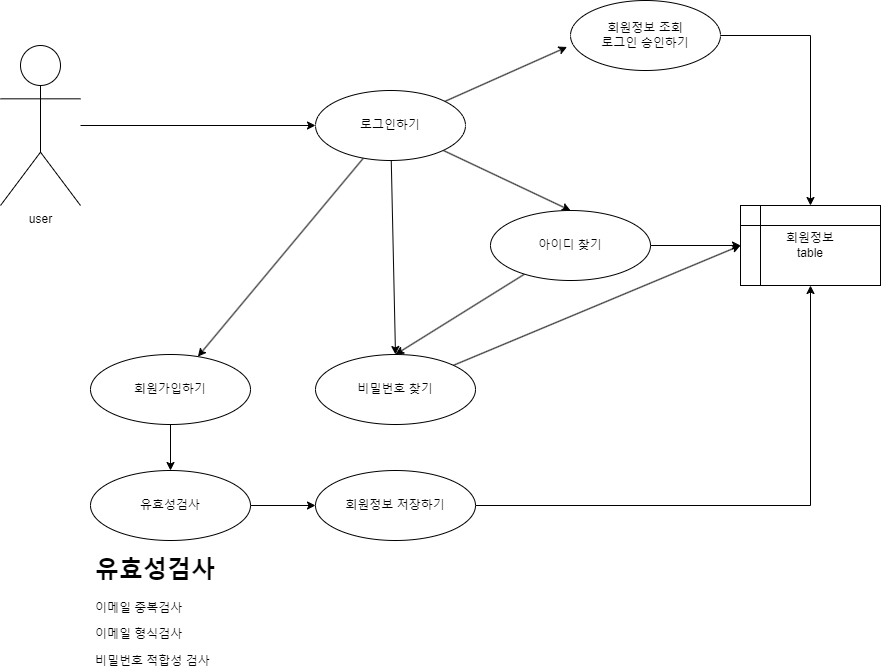

The diagram above was exported from draw.io. Its source (the exported page's mxGraphModel, read from the mxfile embedded in the PNG):
<mxGraphModel dx="1647" dy="831" grid="1" gridSize="10" guides="1" tooltips="1" connect="1" arrows="1" fold="1" page="1" pageScale="1" pageWidth="1169" pageHeight="827" math="0" shadow="0">
  <root>
    <mxCell id="0" />
    <mxCell id="1" parent="0" />
    <mxCell id="psi-Y_CM3KMYjYkAf37--5" style="edgeStyle=orthogonalEdgeStyle;rounded=0;orthogonalLoop=1;jettySize=auto;html=1;" edge="1" parent="1" source="psi-Y_CM3KMYjYkAf37--1" target="psi-Y_CM3KMYjYkAf37--4">
      <mxGeometry relative="1" as="geometry">
        <mxPoint x="410" y="310" as="targetPoint" />
      </mxGeometry>
    </mxCell>
    <mxCell id="psi-Y_CM3KMYjYkAf37--1" value="user" style="shape=umlActor;verticalLabelPosition=bottom;verticalAlign=top;html=1;outlineConnect=0;" vertex="1" parent="1">
      <mxGeometry x="150" y="105" width="80" height="160" as="geometry" />
    </mxCell>
    <mxCell id="psi-Y_CM3KMYjYkAf37--9" style="rounded=0;orthogonalLoop=1;jettySize=auto;html=1;" edge="1" parent="1" source="psi-Y_CM3KMYjYkAf37--4" target="psi-Y_CM3KMYjYkAf37--6">
      <mxGeometry relative="1" as="geometry" />
    </mxCell>
    <mxCell id="psi-Y_CM3KMYjYkAf37--11" style="rounded=0;orthogonalLoop=1;jettySize=auto;html=1;entryX=0.5;entryY=0;entryDx=0;entryDy=0;" edge="1" parent="1" source="psi-Y_CM3KMYjYkAf37--4" target="psi-Y_CM3KMYjYkAf37--7">
      <mxGeometry relative="1" as="geometry" />
    </mxCell>
    <mxCell id="psi-Y_CM3KMYjYkAf37--12" style="rounded=0;orthogonalLoop=1;jettySize=auto;html=1;entryX=0.5;entryY=0;entryDx=0;entryDy=0;" edge="1" parent="1" source="psi-Y_CM3KMYjYkAf37--4" target="psi-Y_CM3KMYjYkAf37--8">
      <mxGeometry relative="1" as="geometry" />
    </mxCell>
    <mxCell id="psi-Y_CM3KMYjYkAf37--27" style="rounded=0;orthogonalLoop=1;jettySize=auto;html=1;entryX=-0.023;entryY=0.664;entryDx=0;entryDy=0;entryPerimeter=0;" edge="1" parent="1" source="psi-Y_CM3KMYjYkAf37--4" target="psi-Y_CM3KMYjYkAf37--26">
      <mxGeometry relative="1" as="geometry" />
    </mxCell>
    <mxCell id="psi-Y_CM3KMYjYkAf37--4" value="로그인하기" style="ellipse;whiteSpace=wrap;html=1;" vertex="1" parent="1">
      <mxGeometry x="465" y="150" width="150" height="70" as="geometry" />
    </mxCell>
    <mxCell id="psi-Y_CM3KMYjYkAf37--20" style="edgeStyle=orthogonalEdgeStyle;rounded=0;orthogonalLoop=1;jettySize=auto;html=1;entryX=0.5;entryY=0;entryDx=0;entryDy=0;" edge="1" parent="1" source="psi-Y_CM3KMYjYkAf37--6" target="psi-Y_CM3KMYjYkAf37--17">
      <mxGeometry relative="1" as="geometry" />
    </mxCell>
    <mxCell id="psi-Y_CM3KMYjYkAf37--6" value="회원가입하기" style="ellipse;whiteSpace=wrap;html=1;" vertex="1" parent="1">
      <mxGeometry x="240" y="414" width="160" height="70" as="geometry" />
    </mxCell>
    <mxCell id="psi-Y_CM3KMYjYkAf37--14" style="rounded=0;orthogonalLoop=1;jettySize=auto;html=1;entryX=0.5;entryY=0;entryDx=0;entryDy=0;" edge="1" parent="1" source="psi-Y_CM3KMYjYkAf37--7" target="psi-Y_CM3KMYjYkAf37--8">
      <mxGeometry relative="1" as="geometry">
        <mxPoint x="660" y="500" as="targetPoint" />
      </mxGeometry>
    </mxCell>
    <mxCell id="psi-Y_CM3KMYjYkAf37--29" style="edgeStyle=orthogonalEdgeStyle;rounded=0;orthogonalLoop=1;jettySize=auto;html=1;" edge="1" parent="1" source="psi-Y_CM3KMYjYkAf37--7" target="psi-Y_CM3KMYjYkAf37--23">
      <mxGeometry relative="1" as="geometry" />
    </mxCell>
    <mxCell id="psi-Y_CM3KMYjYkAf37--7" value="아이디 찾기" style="ellipse;whiteSpace=wrap;html=1;" vertex="1" parent="1">
      <mxGeometry x="640" y="270" width="160" height="70" as="geometry" />
    </mxCell>
    <mxCell id="psi-Y_CM3KMYjYkAf37--30" style="rounded=0;orthogonalLoop=1;jettySize=auto;html=1;entryX=0;entryY=0.5;entryDx=0;entryDy=0;" edge="1" parent="1" source="psi-Y_CM3KMYjYkAf37--8" target="psi-Y_CM3KMYjYkAf37--23">
      <mxGeometry relative="1" as="geometry" />
    </mxCell>
    <mxCell id="psi-Y_CM3KMYjYkAf37--8" value="비밀번호 찾기" style="ellipse;whiteSpace=wrap;html=1;" vertex="1" parent="1">
      <mxGeometry x="465" y="414" width="160" height="70" as="geometry" />
    </mxCell>
    <mxCell id="psi-Y_CM3KMYjYkAf37--24" style="edgeStyle=orthogonalEdgeStyle;rounded=0;orthogonalLoop=1;jettySize=auto;html=1;entryX=0;entryY=0.5;entryDx=0;entryDy=0;" edge="1" parent="1" source="psi-Y_CM3KMYjYkAf37--17" target="psi-Y_CM3KMYjYkAf37--21">
      <mxGeometry relative="1" as="geometry" />
    </mxCell>
    <mxCell id="psi-Y_CM3KMYjYkAf37--17" value="유효성검사" style="ellipse;whiteSpace=wrap;html=1;" vertex="1" parent="1">
      <mxGeometry x="240" y="530" width="160" height="70" as="geometry" />
    </mxCell>
    <mxCell id="psi-Y_CM3KMYjYkAf37--18" value="&lt;h1&gt;유효성검사&lt;/h1&gt;&lt;p&gt;이메일 중복검사&lt;/p&gt;&lt;p&gt;이메일 형식검사&lt;/p&gt;&lt;p&gt;비밀번호 적합성 검사&lt;/p&gt;" style="text;html=1;strokeColor=none;fillColor=none;spacing=5;spacingTop=-20;whiteSpace=wrap;overflow=hidden;rounded=0;" vertex="1" parent="1">
      <mxGeometry x="240" y="610" width="190" height="120" as="geometry" />
    </mxCell>
    <mxCell id="psi-Y_CM3KMYjYkAf37--25" style="edgeStyle=orthogonalEdgeStyle;rounded=0;orthogonalLoop=1;jettySize=auto;html=1;" edge="1" parent="1" source="psi-Y_CM3KMYjYkAf37--21" target="psi-Y_CM3KMYjYkAf37--23">
      <mxGeometry relative="1" as="geometry" />
    </mxCell>
    <mxCell id="psi-Y_CM3KMYjYkAf37--21" value="회원정보 저장하기" style="ellipse;whiteSpace=wrap;html=1;" vertex="1" parent="1">
      <mxGeometry x="465" y="530" width="160" height="70" as="geometry" />
    </mxCell>
    <mxCell id="psi-Y_CM3KMYjYkAf37--23" value="회원정보&lt;br&gt;table" style="shape=internalStorage;whiteSpace=wrap;html=1;backgroundOutline=1;" vertex="1" parent="1">
      <mxGeometry x="890" y="265" width="140" height="80" as="geometry" />
    </mxCell>
    <mxCell id="psi-Y_CM3KMYjYkAf37--28" style="edgeStyle=orthogonalEdgeStyle;rounded=0;orthogonalLoop=1;jettySize=auto;html=1;" edge="1" parent="1" source="psi-Y_CM3KMYjYkAf37--26" target="psi-Y_CM3KMYjYkAf37--23">
      <mxGeometry relative="1" as="geometry" />
    </mxCell>
    <mxCell id="psi-Y_CM3KMYjYkAf37--26" value="회원정보 조회&lt;br&gt;로그인 승인하기" style="ellipse;whiteSpace=wrap;html=1;" vertex="1" parent="1">
      <mxGeometry x="720" y="60" width="150" height="70" as="geometry" />
    </mxCell>
  </root>
</mxGraphModel>